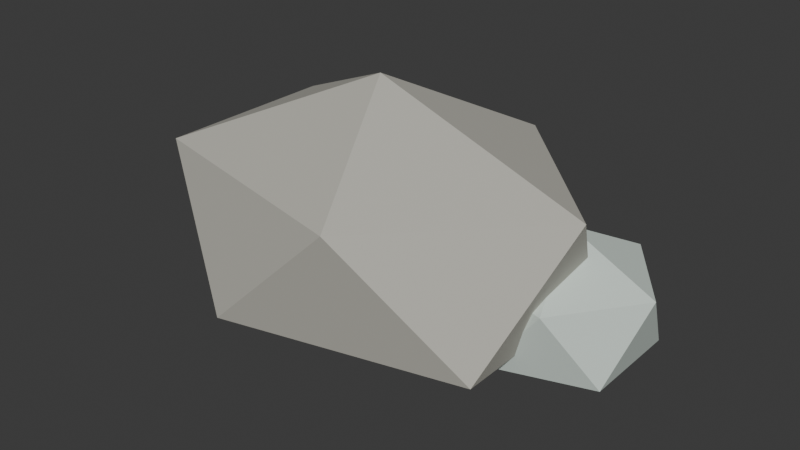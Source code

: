 # Source: rock.blend  (saved by Blender 5.2.44; exported with 4.5.12 LTS)
import bpy
from mathutils import Matrix  # noqa: F401  (used for matrix-valued properties, if any)

bpy.ops.wm.read_factory_settings(use_empty=True)
scene = bpy.context.scene
scene.name = 'Scene'

# ---- collections
col_collection = bpy.data.collections.new('Collection'); scene.collection.children.link(col_collection)

# ---- materials (node trees are filled in below, after node groups)
mat_eco_stone = bpy.data.materials.new('eco.stone')
mat_eco_stone.diffuse_color = (0.5029, 0.491, 0.4342, 1.0)
mat_eco_moss = bpy.data.materials.new('eco.moss')
mat_eco_moss.diffuse_color = (0.1812, 0.2831, 0.1329, 1.0)
mat_eco_roofdeck = bpy.data.materials.new('eco.roofdeck')
mat_eco_roofdeck.diffuse_color = (0.6376, 0.7231, 0.6654, 1.0)

# ---- material node trees
mat_eco_stone.use_nodes = True; mat_eco_stone.node_tree.nodes.clear()
_N = mat_eco_stone.node_tree.nodes; _L = mat_eco_stone.node_tree.links
n0 = _N.new('ShaderNodeBsdfPrincipled'); n0.name = 'BSDF - Pré-fundamentado'; n0.location = (-200, 100)
n0.inputs[0].default_value = (0.5029, 0.491, 0.4342, 1.0)
n0.inputs[2].default_value = 0.78
n0.inputs[10].default_value = 0.005
n1 = _N.new('ShaderNodeOutputMaterial'); n1.name = 'Saída de material'; n1.location = (200, 100)
_L.new(n0.outputs[0], n1.inputs[0])
n1.is_active_output = True
mat_eco_moss.use_nodes = True; mat_eco_moss.node_tree.nodes.clear()
_N = mat_eco_moss.node_tree.nodes; _L = mat_eco_moss.node_tree.links
n0 = _N.new('ShaderNodeBsdfPrincipled'); n0.name = 'BSDF - Pré-fundamentado'; n0.location = (-200, 100)
n0.inputs[0].default_value = (0.1812, 0.2831, 0.1329, 1.0)
n0.inputs[2].default_value = 0.78
n0.inputs[10].default_value = 0.005
n1 = _N.new('ShaderNodeOutputMaterial'); n1.name = 'Saída de material'; n1.location = (200, 100)
_L.new(n0.outputs[0], n1.inputs[0])
n1.is_active_output = True
mat_eco_roofdeck.use_nodes = True; mat_eco_roofdeck.node_tree.nodes.clear()
_N = mat_eco_roofdeck.node_tree.nodes; _L = mat_eco_roofdeck.node_tree.links
n0 = _N.new('ShaderNodeBsdfPrincipled'); n0.name = 'BSDF - Pré-fundamentado'; n0.location = (-200, 100)
n0.inputs[0].default_value = (0.6376, 0.7231, 0.6654, 1.0)
n0.inputs[2].default_value = 0.78
n0.inputs[10].default_value = 0.005
n1 = _N.new('ShaderNodeOutputMaterial'); n1.name = 'Saída de material'; n1.location = (200, 100)
_L.new(n0.outputs[0], n1.inputs[0])
n1.is_active_output = True

# ---- world
world_world = bpy.data.worlds.new('World'); scene.world = world_world
world_world.use_nodes = True; world_world.node_tree.nodes.clear()
_N = world_world.node_tree.nodes; _L = world_world.node_tree.links
n0 = _N.new('ShaderNodeOutputWorld'); n0.name = 'World Output'; n0.location = (200, 100)
n1 = _N.new('ShaderNodeBackground'); n1.name = 'Background'; n1.location = (-200, 100)
n1.inputs[0].default_value = (0.05088, 0.05088, 0.05088, 1.0)
_L.new(n1.outputs[0], n0.inputs[0])
n0.is_active_output = True
world_world.color = (0.05088, 0.05088, 0.05088)
world_world.sun_shadow_jitter_overblur = 0.0

# ---- meshes
me_esfera_icosa_drica_159 = bpy.data.meshes.new('Esfera icosaédrica.159')
me_esfera_icosa_drica_159.from_pydata([(0.0, 0.0, -0.3448), (0.7236, -0.5257, 0.208), (-0.2764, -0.8506, 0.208), (-0.8944, 0.0, 0.208), (-0.2764, 0.8506, 0.208), (0.7236, 0.5257, 0.208), (0.2764, -0.8506, 1.102), (-0.7236, -0.5257, 1.102), (-0.7236, 0.5257, 1.102), (0.2764, 0.8506, 1.102), (0.8944, 0.0, 1.102), (0.0, 0.0, 1.655), (-0.5918, 0.3611, -0.1552), (-0.4294, 0.2516, -0.02174), (-0.6539, 0.1839, -0.02174), (-0.7926, 0.3611, -0.02174), (-0.6539, 0.5383, -0.02174), (-0.4294, 0.4706, -0.02174), (-0.5298, 0.1839, 0.1942), (-0.7543, 0.2516, 0.1942), (-0.7543, 0.4706, 0.1942), (-0.5298, 0.5383, 0.1942), (-0.391, 0.3611, 0.1942), (-0.5918, 0.3611, 0.3276)], [], [(0, 1, 2), (1, 0, 5), (0, 2, 3), (0, 3, 4), (0, 4, 5), (1, 5, 10), (2, 1, 6), (3, 2, 7), (4, 3, 8), (5, 4, 9), (1, 10, 6), (2, 6, 7), (3, 7, 8), (4, 8, 9), (5, 9, 10), (6, 10, 11), (7, 6, 11), (8, 7, 11), (9, 8, 11), (10, 9, 11), (12, 13, 14), (13, 12, 17), (12, 14, 15), (12, 15, 16), (12, 16, 17), (13, 17, 22), (14, 13, 18), (15, 14, 19), (16, 15, 20), (17, 16, 21), (13, 22, 18), (14, 18, 19), (15, 19, 20), (16, 20, 21), (17, 21, 22), (18, 22, 23), (19, 18, 23), (20, 19, 23), (21, 20, 23), (22, 21, 23)])
_uv = me_esfera_icosa_drica_159.uv_layers.new(name='Mapa UV')
_uv.uv.foreach_set('vector', [0.1818, 0.0, 0.2727, 0.1575, 0.09091, 0.1575, 0.2727, 0.1575, 0.3636, 0.0, 0.4545, 0.1575, 0.9091, 0.0, 1.0, 0.1575, 0.8182, 0.1575, 0.7273, 0.0, 0.8182, 0.1575, 0.6364, 0.1575, 0.5455, 0.0, 0.6364, 0.1575, 0.4545, 0.1575, 0.2727, 0.1575, 0.4545, 0.1575, 0.3636, 0.3149, 0.09091, 0.1575, 0.2727, 0.1575, 0.1818, 0.3149, 0.8182, 0.1575, 1.0, 0.1575, 0.9091, 0.3149, 0.6364, 0.1575, 0.8182, 0.1575, 0.7273, 0.3149, 0.4545, 0.1575, 0.6364, 0.1575, 0.5455, 0.3149, 0.2727, 0.1575, 0.3636, 0.3149, 0.1818, 0.3149, 0.09091, 0.1575, 0.1818, 0.3149, 0.0, 0.3149, 0.8182, 0.1575, 0.9091, 0.3149, 0.7273, 0.3149, 0.6364, 0.1575, 0.7273, 0.3149, 0.5455, 0.3149, 0.4545, 0.1575, 0.5455, 0.3149, 0.3636, 0.3149, 0.1818, 0.3149, 0.3636, 0.3149, 0.2727, 0.4724, 0.0, 0.3149, 0.1818, 0.3149, 0.09091, 0.4724, 0.7273, 0.3149, 0.9091, 0.3149, 0.8182, 0.4724, 0.5455, 0.3149, 0.7273, 0.3149, 0.6364, 0.4724, 0.3636, 0.3149, 0.5455, 0.3149, 0.4545, 0.4724, 0.1818, 0.0, 0.2727, 0.1575, 0.09091, 0.1575, 0.2727, 0.1575, 0.3636, 0.0, 0.4545, 0.1575, 0.9091, 0.0, 1.0, 0.1575, 0.8182, 0.1575, 0.7273, 0.0, 0.8182, 0.1575, 0.6364, 0.1575, 0.5455, 0.0, 0.6364, 0.1575, 0.4545, 0.1575, 0.2727, 0.1575, 0.4545, 0.1575, 0.3636, 0.3149, 0.09091, 0.1575, 0.2727, 0.1575, 0.1818, 0.3149, 0.8182, 0.1575, 1.0, 0.1575, 0.9091, 0.3149, 0.6364, 0.1575, 0.8182, 0.1575, 0.7273, 0.3149, 0.4545, 0.1575, 0.6364, 0.1575, 0.5455, 0.3149, 0.2727, 0.1575, 0.3636, 0.3149, 0.1818, 0.3149, 0.09091, 0.1575, 0.1818, 0.3149, 0.0, 0.3149, 0.8182, 0.1575, 0.9091, 0.3149, 0.7273, 0.3149, 0.6364, 0.1575, 0.7273, 0.3149, 0.5455, 0.3149, 0.4545, 0.1575, 0.5455, 0.3149, 0.3636, 0.3149, 0.1818, 0.3149, 0.3636, 0.3149, 0.2727, 0.4724, 0.0, 0.3149, 0.1818, 0.3149, 0.09091, 0.4724, 0.7273, 0.3149, 0.9091, 0.3149, 0.8182, 0.4724, 0.5455, 0.3149, 0.7273, 0.3149, 0.6364, 0.4724, 0.3636, 0.3149, 0.5455, 0.3149, 0.4545, 0.4724])
_ca = me_esfera_icosa_drica_159.color_attributes.new('miniatureAO', 'BYTE_COLOR', 'CORNER')
_ca.data.foreach_set('color', [1.0, 1.0, 1.0, 1.0, 1.0, 1.0, 1.0, 1.0, 1.0, 1.0, 1.0, 1.0, 1.0, 1.0, 1.0, 1.0, 1.0, 1.0, 1.0, 1.0, 0.6584, 0.6584, 0.6584, 1.0, 1.0, 1.0, 1.0, 1.0, 1.0, 1.0, 1.0, 1.0, 1.0, 1.0, 1.0, 1.0, 1.0, 1.0, 1.0, 1.0, 1.0, 1.0, 1.0, 1.0, 1.0, 1.0, 1.0, 1.0, 1.0, 1.0, 1.0, 1.0, 1.0, 1.0, 1.0, 1.0, 0.6445, 0.6445, 0.6445, 1.0, 1.0, 1.0, 1.0, 1.0, 0.6867, 0.6867, 0.6867, 1.0, 0.9734, 0.9734, 0.9734, 1.0, 1.0, 1.0, 1.0, 1.0, 1.0, 1.0, 1.0, 1.0, 1.0, 1.0, 1.0, 1.0, 1.0, 1.0, 1.0, 1.0, 1.0, 1.0, 1.0, 1.0, 1.0, 1.0, 1.0, 1.0, 1.0, 1.0, 1.0, 1.0, 1.0, 1.0, 1.0, 1.0, 1.0, 1.0, 1.0, 1.0, 0.6445, 0.6445, 0.6445, 1.0, 1.0, 1.0, 1.0, 1.0, 1.0, 1.0, 1.0, 1.0, 1.0, 1.0, 1.0, 1.0, 1.0, 1.0, 1.0, 1.0, 1.0, 1.0, 1.0, 1.0, 1.0, 1.0, 1.0, 1.0, 1.0, 1.0, 1.0, 1.0, 1.0, 1.0, 1.0, 1.0, 1.0, 1.0, 1.0, 1.0, 1.0, 1.0, 1.0, 1.0, 1.0, 1.0, 1.0, 1.0, 1.0, 1.0, 1.0, 1.0, 1.0, 1.0, 1.0, 1.0, 1.0, 1.0, 1.0, 1.0, 0.6584, 0.6584, 0.6584, 1.0, 0.9911, 0.9911, 0.9911, 1.0, 1.0, 1.0, 1.0, 1.0, 1.0, 1.0, 1.0, 1.0, 1.0, 1.0, 1.0, 1.0, 1.0, 1.0, 1.0, 1.0, 1.0, 1.0, 1.0, 1.0, 1.0, 1.0, 1.0, 1.0, 1.0, 1.0, 1.0, 1.0, 1.0, 1.0, 1.0, 1.0, 1.0, 1.0, 1.0, 1.0, 1.0, 1.0, 1.0, 1.0, 1.0, 1.0, 1.0, 1.0, 1.0, 1.0, 1.0, 1.0, 1.0, 1.0, 1.0, 1.0, 1.0, 1.0, 1.0, 1.0, 1.0, 1.0, 1.0, 1.0, 1.0, 1.0, 1.0, 1.0, 1.0, 1.0, 1.0, 1.0, 0.9301, 0.9301, 0.9301, 1.0, 1.0, 1.0, 1.0, 1.0, 0.9734, 0.9734, 0.9734, 1.0, 1.0, 1.0, 1.0, 1.0, 1.0, 1.0, 1.0, 1.0, 1.0, 1.0, 1.0, 1.0, 1.0, 1.0, 1.0, 1.0, 1.0, 1.0, 1.0, 1.0, 1.0, 1.0, 1.0, 1.0, 1.0, 1.0, 1.0, 1.0, 1.0, 1.0, 1.0, 1.0, 1.0, 1.0, 1.0, 1.0, 1.0, 1.0, 1.0, 1.0, 1.0, 1.0, 1.0, 1.0, 0.8228, 0.8228, 0.8228, 1.0, 0.855, 0.855, 0.855, 1.0, 0.807, 0.807, 0.807, 1.0, 0.9047, 0.9047, 0.9047, 1.0, 0.7835, 0.7835, 0.7835, 1.0, 0.8228, 0.8228, 0.8228, 1.0, 0.9734, 0.9734, 0.9734, 1.0, 0.9387, 0.9387, 0.9387, 1.0, 0.8963, 0.8963, 0.8963, 1.0, 1.0, 1.0, 1.0, 1.0, 1.0, 1.0, 1.0, 1.0, 1.0, 1.0, 1.0, 1.0, 0.9647, 0.9647, 0.9647, 1.0, 1.0, 1.0, 1.0, 1.0, 0.9387, 0.9387, 0.9387, 1.0, 0.6724, 0.6724, 0.6724, 1.0, 0.9387, 0.9387, 0.9387, 1.0, 0.9047, 0.9047, 0.9047, 1.0, 0.8388, 0.8388, 0.8388, 1.0, 0.8308, 0.8308, 0.8308, 1.0, 0.7157, 0.7157, 0.7157, 1.0, 0.9823, 0.9823, 0.9823, 1.0, 0.9301, 0.9301, 0.9301, 1.0, 0.9823, 0.9823, 0.9823, 1.0, 0.9823, 0.9823, 0.9823, 1.0, 0.9823, 0.9823, 0.9823, 1.0, 0.9647, 0.9647, 0.9647, 1.0, 0.8469, 0.8469, 0.8469, 1.0, 0.855, 0.855, 0.855, 1.0, 0.7991, 0.7991, 0.7991, 1.0, 0.9387, 0.9387, 0.9387, 1.0, 0.9647, 0.9647, 0.9647, 1.0, 0.9131, 0.9131, 0.9131, 1.0, 0.7084, 0.7084, 0.7084, 1.0, 0.8879, 0.8879, 0.8879, 1.0, 0.8632, 0.8632, 0.8632, 1.0, 0.9131, 0.9131, 0.9131, 1.0, 0.8308, 0.8308, 0.8308, 1.0, 0.7605, 0.7605, 0.7605, 1.0, 0.8632, 0.8632, 0.8632, 1.0, 0.9216, 0.9216, 0.9216, 1.0, 0.7305, 0.7305, 0.7305, 1.0, 0.8879, 0.8879, 0.8879, 1.0, 0.7529, 0.7529, 0.7529, 1.0, 0.8228, 0.8228, 0.8228, 1.0])
me_esfera_icosa_drica_159.materials.append(mat_eco_stone)
me_esfera_icosa_drica_159.materials.append(mat_eco_moss)
me_esfera_icosa_drica_159.update()
me_esfera_icosa_drica_160 = bpy.data.meshes.new('Esfera icosaédrica.160')
me_esfera_icosa_drica_160.from_pydata([(0.0, 0.0, -1.0), (0.7236, -0.5257, -0.4472), (-0.2764, -0.8506, -0.4472), (-0.8944, 0.0, -0.4472), (-0.2764, 0.8506, -0.4472), (0.7236, 0.5257, -0.4472), (0.2764, -0.8506, 0.4472), (-0.7236, -0.5257, 0.4472), (-0.7236, 0.5257, 0.4472), (0.2764, 0.8506, 0.4472), (0.8944, 0.0, 0.4472), (0.0, 0.0, 1.0)], [], [(0, 1, 2), (1, 0, 5), (0, 2, 3), (0, 3, 4), (0, 4, 5), (1, 5, 10), (2, 1, 6), (3, 2, 7), (4, 3, 8), (5, 4, 9), (1, 10, 6), (2, 6, 7), (3, 7, 8), (4, 8, 9), (5, 9, 10), (6, 10, 11), (7, 6, 11), (8, 7, 11), (9, 8, 11), (10, 9, 11)])
_uv = me_esfera_icosa_drica_160.uv_layers.new(name='Mapa UV')
_uv.uv.foreach_set('vector', [0.1818, 0.0, 0.2727, 0.1575, 0.09091, 0.1575, 0.2727, 0.1575, 0.3636, 0.0, 0.4545, 0.1575, 0.9091, 0.0, 1.0, 0.1575, 0.8182, 0.1575, 0.7273, 0.0, 0.8182, 0.1575, 0.6364, 0.1575, 0.5455, 0.0, 0.6364, 0.1575, 0.4545, 0.1575, 0.2727, 0.1575, 0.4545, 0.1575, 0.3636, 0.3149, 0.09091, 0.1575, 0.2727, 0.1575, 0.1818, 0.3149, 0.8182, 0.1575, 1.0, 0.1575, 0.9091, 0.3149, 0.6364, 0.1575, 0.8182, 0.1575, 0.7273, 0.3149, 0.4545, 0.1575, 0.6364, 0.1575, 0.5455, 0.3149, 0.2727, 0.1575, 0.3636, 0.3149, 0.1818, 0.3149, 0.09091, 0.1575, 0.1818, 0.3149, 0.0, 0.3149, 0.8182, 0.1575, 0.9091, 0.3149, 0.7273, 0.3149, 0.6364, 0.1575, 0.7273, 0.3149, 0.5455, 0.3149, 0.4545, 0.1575, 0.5455, 0.3149, 0.3636, 0.3149, 0.1818, 0.3149, 0.3636, 0.3149, 0.2727, 0.4724, 0.0, 0.3149, 0.1818, 0.3149, 0.09091, 0.4724, 0.7273, 0.3149, 0.9091, 0.3149, 0.8182, 0.4724, 0.5455, 0.3149, 0.7273, 0.3149, 0.6364, 0.4724, 0.3636, 0.3149, 0.5455, 0.3149, 0.4545, 0.4724])
_ca = me_esfera_icosa_drica_160.color_attributes.new('miniatureAO', 'BYTE_COLOR', 'CORNER')
_ca.data.foreach_set('color', [1.0, 1.0, 1.0, 1.0, 1.0, 1.0, 1.0, 1.0, 1.0, 1.0, 1.0, 1.0, 1.0, 1.0, 1.0, 1.0, 1.0, 1.0, 1.0, 1.0, 1.0, 1.0, 1.0, 1.0, 1.0, 1.0, 1.0, 1.0, 0.9301, 0.9301, 0.9301, 1.0, 0.6795, 0.6795, 0.6795, 1.0, 1.0, 1.0, 1.0, 1.0, 0.6308, 0.6308, 0.6308, 1.0, 1.0, 1.0, 1.0, 1.0, 1.0, 1.0, 1.0, 1.0, 1.0, 1.0, 1.0, 1.0, 1.0, 1.0, 1.0, 1.0, 1.0, 1.0, 1.0, 1.0, 1.0, 1.0, 1.0, 1.0, 1.0, 1.0, 1.0, 1.0, 0.9301, 0.9301, 0.9301, 1.0, 1.0, 1.0, 1.0, 1.0, 0.9647, 0.9647, 0.9647, 1.0, 0.8308, 0.8308, 0.8308, 1.0, 0.7682, 0.7682, 0.7682, 1.0, 0.9301, 0.9301, 0.9301, 1.0, 0.9734, 0.9734, 0.9734, 1.0, 0.7379, 0.7379, 0.7379, 1.0, 0.7305, 0.7305, 0.7305, 1.0, 1.0, 1.0, 1.0, 1.0, 1.0, 1.0, 1.0, 1.0, 1.0, 1.0, 1.0, 1.0, 1.0, 1.0, 1.0, 1.0, 1.0, 1.0, 1.0, 1.0, 1.0, 1.0, 1.0, 1.0, 0.7529, 0.7529, 0.7529, 1.0, 0.8228, 0.8228, 0.8228, 1.0, 0.8796, 0.8796, 0.8796, 1.0, 0.8879, 0.8879, 0.8879, 1.0, 0.956, 0.956, 0.956, 1.0, 0.8632, 0.8632, 0.8632, 1.0, 1.0, 1.0, 1.0, 1.0, 0.6584, 0.6584, 0.6584, 1.0, 1.0, 1.0, 1.0, 1.0, 1.0, 1.0, 1.0, 1.0, 1.0, 1.0, 1.0, 1.0, 1.0, 1.0, 1.0, 1.0, 0.9301, 0.9301, 0.9301, 1.0, 1.0, 1.0, 1.0, 1.0, 0.6105, 0.6105, 0.6105, 1.0, 0.8714, 0.8714, 0.8714, 1.0, 0.7835, 0.7835, 0.7835, 1.0, 0.7084, 0.7084, 0.7084, 1.0, 0.807, 0.807, 0.807, 1.0, 0.9131, 0.9131, 0.9131, 1.0, 0.7157, 0.7157, 0.7157, 1.0, 1.0, 1.0, 1.0, 1.0, 0.7084, 0.7084, 0.7084, 1.0, 0.6308, 0.6308, 0.6308, 1.0, 1.0, 1.0, 1.0, 1.0, 1.0, 1.0, 1.0, 1.0, 0.5776, 0.5776, 0.5776, 1.0])
me_esfera_icosa_drica_160.materials.append(mat_eco_roofdeck)
me_esfera_icosa_drica_160.materials.append(mat_eco_moss)
me_esfera_icosa_drica_160.update()

# ---- objects
ob_river_rock = bpy.data.objects.new('river rock', me_esfera_icosa_drica_159)
ob_small_rock = bpy.data.objects.new('small rock', me_esfera_icosa_drica_160)

# ---- transforms, parenting, visibility, modifiers, constraints
ob_river_rock.location = (0.0, 0.0, -1.49e-08)
ob_river_rock.scale = (0.49, 0.36, 0.29)
ob_small_rock.location = (0.35, 0.1, 0.09)
ob_small_rock.scale = (0.2, 0.2, 0.16)

# ---- collection membership
col_collection.objects.link(ob_river_rock)
col_collection.objects.link(ob_small_rock)

# ---- scene / render settings (as saved in the file)
scene.frame_start = 1; scene.frame_end = 250; scene.frame_set(1)
scene.render.engine = 'BLENDER_EEVEE_NEXT'
scene.render.bake_bias = 0.0
scene.render.bake_samples = 0
scene.render.compositor_device = 'GPU'
scene.eevee.use_volume_custom_range = False
scene.eevee.fast_gi_thickness_near = 0.1
scene.eevee.fast_gi_thickness_far = 0.0
scene.eevee.ray_tracing_options.screen_trace_thickness = 0.1
bpy.context.view_layer.update()

# ---- added for rendering (the .blend has no active camera and no usable light): camera, sun
cam_auto = bpy.data.cameras.new('AutoCamera')
cam_auto.lens = 50.0
cam_auto.sensor_width = 36.0
cam_auto.clip_end = 1000.0
ob_auto_camera = bpy.data.objects.new('AutoCamera', cam_auto)
scene.collection.objects.link(ob_auto_camera)
ob_auto_camera.location = (1.23266, -1.42482, 1.13988)
ob_auto_camera.rotation_euler = (1.09748, -7.21219e-08, 0.694738)
scene.camera = ob_auto_camera
light_auto_sun = bpy.data.lights.new('AutoSun', 'SUN')
light_auto_sun.energy = 3.0
light_auto_sun.angle = 0.0523599
ob_auto_sun = bpy.data.objects.new('AutoSun', light_auto_sun)
scene.collection.objects.link(ob_auto_sun)
ob_auto_sun.rotation_euler = (0.872665, 0.174533, 0.523599)
bpy.context.view_layer.update()
